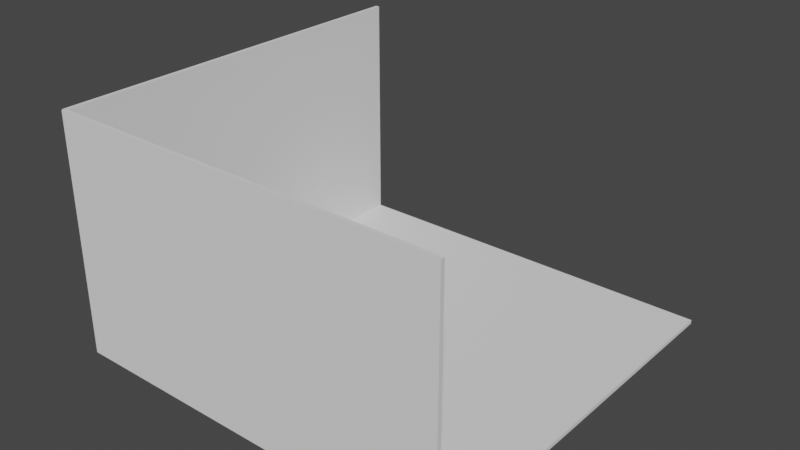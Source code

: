 # Source: room_size_exam.blend  (saved by Blender 2.93.20; exported with 4.5.12 LTS)
import bpy
from mathutils import Matrix  # noqa: F401  (used for matrix-valued properties, if any)

bpy.ops.wm.read_factory_settings(use_empty=True)
scene = bpy.context.scene
scene.name = 'Scene'

# ---- collections
col_collection = bpy.data.collections.new('Collection'); scene.collection.children.link(col_collection)

# ---- world
world_world = bpy.data.worlds.new('World'); scene.world = world_world
world_world.use_nodes = True; world_world.node_tree.nodes.clear()
_N = world_world.node_tree.nodes; _L = world_world.node_tree.links
n0 = _N.new('ShaderNodeOutputWorld'); n0.name = 'World Output'; n0.location = (300, 300)
n1 = _N.new('ShaderNodeBackground'); n1.name = 'Background'; n1.location = (10, 300)
n1.inputs[0].default_value = (0.05088, 0.05088, 0.05088, 1.0)
_L.new(n1.outputs[0], n0.inputs[0])
n0.is_active_output = True
world_world.color = (0.05088, 0.05088, 0.05088)
world_world.use_sun_shadow = False
world_world.sun_shadow_jitter_overblur = 0.0

# ---- meshes
me_cube_001 = bpy.data.meshes.new('Cube.001')
me_cube_001.from_pydata([(-1.0, -1.0, -1.0), (-1.0, -1.0, 1.0), (-1.0, 1.0, -1.0), (-1.0, 1.0, 1.0), (1.0, -1.0, -1.0), (1.0, -1.0, 1.0), (1.0, 1.0, -1.0), (1.0, 1.0, 1.0)], [], [(0, 1, 3, 2), (2, 3, 7, 6), (6, 7, 5, 4), (4, 5, 1, 0), (2, 6, 4, 0), (7, 3, 1, 5)])
_uv = me_cube_001.uv_layers.new(name='UVMap')
_uv.uv.foreach_set('vector', [0.375, 0.0, 0.625, 0.0, 0.625, 0.25, 0.375, 0.25, 0.375, 0.25, 0.625, 0.25, 0.625, 0.5, 0.375, 0.5, 0.375, 0.5, 0.625, 0.5, 0.625, 0.75, 0.375, 0.75, 0.375, 0.75, 0.625, 0.75, 0.625, 1.0, 0.375, 1.0, 0.125, 0.5, 0.375, 0.5, 0.375, 0.75, 0.125, 0.75, 0.625, 0.5, 0.875, 0.5, 0.875, 0.75, 0.625, 0.75])
me_cube_001.use_remesh_fix_poles = True
me_cube_001.use_remesh_preserve_attributes = False
me_cube_001.update()
me_cube_002 = bpy.data.meshes.new('Cube.002')
me_cube_002.from_pydata([(-1.0, -1.0, -1.0), (-1.0, -1.0, 1.0), (-1.0, 1.0, -1.0), (-1.0, 1.0, 1.0), (1.0, -1.0, -1.0), (1.0, -1.0, 1.0), (1.0, 1.0, -1.0), (1.0, 1.0, 1.0)], [], [(0, 1, 3, 2), (2, 3, 7, 6), (6, 7, 5, 4), (4, 5, 1, 0), (2, 6, 4, 0), (7, 3, 1, 5)])
_uv = me_cube_002.uv_layers.new(name='UVMap')
_uv.uv.foreach_set('vector', [0.375, 0.0, 0.625, 0.0, 0.625, 0.25, 0.375, 0.25, 0.375, 0.25, 0.625, 0.25, 0.625, 0.5, 0.375, 0.5, 0.375, 0.5, 0.625, 0.5, 0.625, 0.75, 0.375, 0.75, 0.375, 0.75, 0.625, 0.75, 0.625, 1.0, 0.375, 1.0, 0.125, 0.5, 0.375, 0.5, 0.375, 0.75, 0.125, 0.75, 0.625, 0.5, 0.875, 0.5, 0.875, 0.75, 0.625, 0.75])
me_cube_002.use_remesh_fix_poles = True
me_cube_002.use_remesh_preserve_attributes = False
me_cube_002.update()
me_cube_004 = bpy.data.meshes.new('Cube.004')
me_cube_004.from_pydata([(-1.0, -1.0, -1.0), (-1.0, -1.0, 1.0), (-1.0, 1.0, -1.0), (-1.0, 1.0, 1.0), (1.0, -1.0, -1.0), (1.0, -1.0, 1.0), (1.0, 1.0, -1.0), (1.0, 1.0, 1.0)], [], [(0, 1, 3, 2), (2, 3, 7, 6), (6, 7, 5, 4), (4, 5, 1, 0), (2, 6, 4, 0), (7, 3, 1, 5)])
_uv = me_cube_004.uv_layers.new(name='UVMap')
_uv.uv.foreach_set('vector', [0.375, 0.0, 0.625, 0.0, 0.625, 0.25, 0.375, 0.25, 0.375, 0.25, 0.625, 0.25, 0.625, 0.5, 0.375, 0.5, 0.375, 0.5, 0.625, 0.5, 0.625, 0.75, 0.375, 0.75, 0.375, 0.75, 0.625, 0.75, 0.625, 1.0, 0.375, 1.0, 0.125, 0.5, 0.375, 0.5, 0.375, 0.75, 0.125, 0.75, 0.625, 0.5, 0.875, 0.5, 0.875, 0.75, 0.625, 0.75])
me_cube_004.use_remesh_fix_poles = True
me_cube_004.use_remesh_preserve_attributes = False
me_cube_004.update()

# ---- objects
ob_cube = bpy.data.objects.new('Cube', me_cube_001)
ob_cube_001 = bpy.data.objects.new('Cube.001', me_cube_002)
ob_cube_002 = bpy.data.objects.new('Cube.002', me_cube_004)

# ---- transforms, parenting, visibility, modifiers, constraints
ob_cube.location = (0.0, -10.0, 6.0)
ob_cube.rotation_euler = (1.571, 1.571, 0.0)
ob_cube.scale = (6.0, 10.0, 0.1)
ob_cube_001.location = (0.0, 0.0, 0.0)
ob_cube_001.scale = (10.0, 10.0, 0.1)
ob_cube_002.location = (-10.0, 0.0, 6.0)
ob_cube_002.rotation_euler = (0.0, 1.571, 0.0)
ob_cube_002.scale = (6.0, 10.0, 0.1)

# ---- collection membership
col_collection.objects.link(ob_cube)
col_collection.objects.link(ob_cube_001)
col_collection.objects.link(ob_cube_002)

# ---- scene / render settings (as saved in the file)
scene.frame_start = 1; scene.frame_end = 250; scene.frame_set(1)
scene.render.engine = 'BLENDER_EEVEE_NEXT'
scene.cycles.use_denoising = False
scene.cycles.samples = 128
scene.cycles.sampling_pattern = 'TABULATED_SOBOL'
scene.cycles.use_adaptive_sampling = False
scene.cycles.use_light_tree = False
scene.view_settings.view_transform = 'Filmic'
bpy.context.view_layer.update()

# ---- added for rendering (the .blend has no active camera and no usable light): camera, sun
cam_auto = bpy.data.cameras.new('AutoCamera')
cam_auto.lens = 50.0
cam_auto.sensor_width = 36.0
cam_auto.clip_end = 1000.0
ob_auto_camera = bpy.data.objects.new('AutoCamera', cam_auto)
scene.collection.objects.link(ob_auto_camera)
ob_auto_camera.location = (28.5338, -34.3505, 28.817)
ob_auto_camera.rotation_euler = (1.09748, -7.21219e-08, 0.694738)
scene.camera = ob_auto_camera
light_auto_sun = bpy.data.lights.new('AutoSun', 'SUN')
light_auto_sun.energy = 3.0
light_auto_sun.angle = 0.0523599
ob_auto_sun = bpy.data.objects.new('AutoSun', light_auto_sun)
scene.collection.objects.link(ob_auto_sun)
ob_auto_sun.rotation_euler = (0.872665, 0.174533, 0.523599)
bpy.context.view_layer.update()
